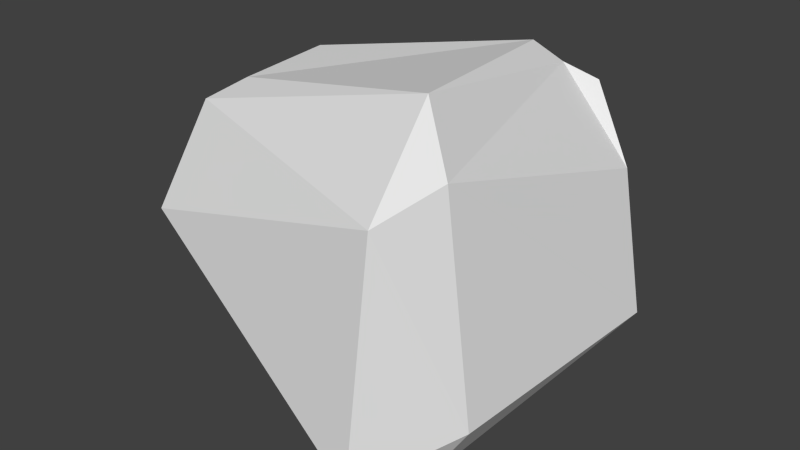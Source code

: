 # Source: kivi.blend  (saved by Blender 2.68.0; exported with 4.5.12 LTS)
import bpy
from mathutils import Matrix  # noqa: F401  (used for matrix-valued properties, if any)

bpy.ops.wm.read_factory_settings(use_empty=True)
scene = bpy.context.scene
scene.name = 'Scene'

# ---- collections
col_collection_1 = bpy.data.collections.new('Collection 1'); scene.collection.children.link(col_collection_1)

# ---- materials (node trees are filled in below, after node groups)
mat_material = bpy.data.materials.new('Material')
mat_material.alpha_threshold = 0.0
mat_material.use_transparent_shadow = False
mat_material.roughness = 0.5
mat_material.line_color = (0.0, 0.0, 0.0, 1.0)

# ---- material node trees

# ---- world
world_world = bpy.data.worlds.new('World'); scene.world = world_world
world_world.color = (0.05088, 0.05088, 0.05088)
world_world.use_sun_shadow = False
world_world.sun_shadow_jitter_overblur = 0.0
world_world.cycles.sampling_method = 'MANUAL'
world_world.cycles.sample_map_resolution = 256

# ---- meshes
me_cube = bpy.data.meshes.new('Cube')
me_cube.from_pydata([(-1.0, -0.4773, -0.4721), (0.833, -1.424, -0.7383), (0.6878, -0.595, 1.144), (0.833, -1.219, 0.6806), (1.0, -0.833, 0.833), (-1.0, -1.0, 0.1371), (1.297, 0.7012, -0.4863), (0.8917, 0.8917, -1.0), (0.8785, 0.9865, -0.8925), (-0.5184, 0.5712, -0.9804), (0.8917, -0.9414, -1.0), (1.172, -0.833, -0.554), (1.035, 0.8928, 0.3291), (0.6818, 1.094, 0.7516), (-0.8979, 0.2929, 0.8413), (-0.6242, 0.7198, 0.7019), (-1.0, 0.3351, 0.3149), (0.4705, 1.011, 0.8425), (0.3075, 0.9155, 0.9709), (-0.8531, -0.382, 0.8216), (-1.0, -0.5921, 0.7098), (-0.5307, 0.892, -0.5605), (-0.3324, 1.027, -0.2886)], [], [(1, 3, 5, 0), (10, 11, 1), (17, 18, 2), (6, 12, 4, 11), (0, 5, 20, 16), (2, 3, 4), (3, 2, 20, 5), (8, 21, 22), (10, 1, 0, 9), (6, 7, 8), (13, 17, 2, 4, 12), (8, 13, 12, 6), (10, 7, 6, 11), (18, 14, 19, 2), (14, 15, 16), (14, 18, 17, 15), (16, 20, 19, 14), (21, 16, 15, 22), (13, 8, 22), (2, 19, 20), (9, 0, 16, 21), (17, 13, 22, 15), (7, 10, 9), (11, 4, 3, 1), (7, 9, 21, 8)])
me_cube.materials.append(mat_material)
me_cube.use_remesh_preserve_volume = False
me_cube.use_remesh_preserve_attributes = False
me_cube.use_mirror_vertex_groups = False
me_cube.update()

# ---- objects
ob_kivi = bpy.data.objects.new('Kivi', me_cube)

# ---- transforms, parenting, visibility, modifiers, constraints
ob_kivi.location = (0.0, 0.0, 0.0)
ob_kivi.scale = (0.155, 0.155, 0.155)
ob_kivi.lock_rotations_4d = False
ob_kivi.empty_display_type = 'ARROWS'
ob_kivi.lineart.crease_threshold = 0.0

# ---- collection membership
col_collection_1.objects.link(ob_kivi)

# ---- scene / render settings (as saved in the file)
scene.frame_start = 1; scene.frame_end = 250; scene.frame_set(1)
scene.render.engine = 'BLENDER_EEVEE_NEXT'
scene.render.image_settings.color_mode = 'RGB'
scene.render.image_settings.compression = 90
scene.render.resolution_percentage = 50
scene.render.dither_intensity = 0.0
scene.cycles.use_denoising = False
scene.cycles.samples = 10
scene.cycles.sampling_pattern = 'TABULATED_SOBOL'
scene.cycles.light_sampling_threshold = 0.0
scene.cycles.use_adaptive_sampling = False
scene.cycles.use_light_tree = False
scene.cycles.blur_glossy = 0.0
scene.cycles.volume_bounces = 1
scene.cycles.pixel_filter_type = 'GAUSSIAN'
scene.cycles.sample_clamp_indirect = 0.0
scene.view_settings.view_transform = 'Standard'
bpy.context.view_layer.update()

# ---- added for rendering (the .blend has no active camera and no usable light): camera, sun
cam_auto = bpy.data.cameras.new('AutoCamera')
cam_auto.lens = 50.0
cam_auto.sensor_width = 36.0
cam_auto.clip_end = 1000.0
ob_auto_camera = bpy.data.objects.new('AutoCamera', cam_auto)
scene.collection.objects.link(ob_auto_camera)
ob_auto_camera.location = (0.600742, -0.718855, 0.473355)
ob_auto_camera.rotation_euler = (1.09748, -7.21219e-08, 0.694738)
scene.camera = ob_auto_camera
light_auto_sun = bpy.data.lights.new('AutoSun', 'SUN')
light_auto_sun.energy = 3.0
light_auto_sun.angle = 0.0523599
ob_auto_sun = bpy.data.objects.new('AutoSun', light_auto_sun)
scene.collection.objects.link(ob_auto_sun)
ob_auto_sun.rotation_euler = (0.872665, 0.174533, 0.523599)
bpy.context.view_layer.update()
